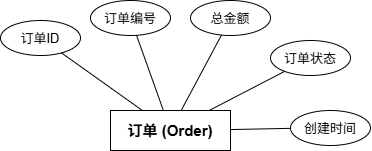

The diagram above was exported from draw.io. Its source (the exported page's mxGraphModel, read from the mxfile embedded in the PNG):
<mxGraphModel dx="1215" dy="731" grid="0" gridSize="10" guides="1" tooltips="1" connect="1" arrows="1" fold="1" page="1" pageScale="1" pageWidth="291" pageHeight="413" math="0" shadow="0">
  <root>
    <mxCell id="0" />
    <mxCell id="1" parent="0" />
    <mxCell id="en_order" parent="1" style="rounded=0;whiteSpace=wrap;html=1;fontSize=15;fontStyle=1;fillColor=none;strokeColor=#000000;" value="订单 (Order)" vertex="1">
      <mxGeometry height="40" width="120" x="750" y="150" as="geometry" />
    </mxCell>
    <mxCell id="a_o1" parent="1" style="ellipse;whiteSpace=wrap;html=1;fontSize=13;fillColor=none;strokeColor=#000000;" value="订单ID" vertex="1">
      <mxGeometry height="35" width="80" x="640" y="60" as="geometry" />
    </mxCell>
    <mxCell id="a_o2" parent="1" style="ellipse;whiteSpace=wrap;html=1;fontSize=13;fillColor=none;strokeColor=#000000;" value="订单编号" vertex="1">
      <mxGeometry height="35" width="80" x="730" y="40" as="geometry" />
    </mxCell>
    <mxCell id="a_o3" parent="1" style="ellipse;whiteSpace=wrap;html=1;fontSize=13;fillColor=none;strokeColor=#000000;" value="总金额" vertex="1">
      <mxGeometry height="35" width="80" x="830" y="40" as="geometry" />
    </mxCell>
    <mxCell id="a_o4" parent="1" style="ellipse;whiteSpace=wrap;html=1;fontSize=13;fillColor=none;strokeColor=#000000;" value="订单状态" vertex="1">
      <mxGeometry height="35" width="80" x="910" y="80" as="geometry" />
    </mxCell>
    <mxCell id="a_o5" parent="1" style="ellipse;whiteSpace=wrap;html=1;fontSize=13;fillColor=none;strokeColor=#000000;" value="创建时间" vertex="1">
      <mxGeometry height="35" width="80" x="930" y="150" as="geometry" />
    </mxCell>
    <mxCell id="ea_o1" edge="1" parent="1" source="a_o1" style="edgeStyle=none;html=1;endArrow=none;strokeColor=#000000;" target="en_order">
      <mxGeometry relative="1" as="geometry" />
    </mxCell>
    <mxCell id="ea_o2" edge="1" parent="1" source="a_o2" style="edgeStyle=none;html=1;endArrow=none;strokeColor=#000000;" target="en_order">
      <mxGeometry relative="1" as="geometry" />
    </mxCell>
    <mxCell id="ea_o3" edge="1" parent="1" source="a_o3" style="edgeStyle=none;html=1;endArrow=none;strokeColor=#000000;" target="en_order">
      <mxGeometry relative="1" as="geometry" />
    </mxCell>
    <mxCell id="ea_o4" edge="1" parent="1" source="a_o4" style="edgeStyle=none;html=1;endArrow=none;strokeColor=#000000;" target="en_order">
      <mxGeometry relative="1" as="geometry" />
    </mxCell>
    <mxCell id="ea_o5" edge="1" parent="1" source="a_o5" style="edgeStyle=none;html=1;endArrow=none;strokeColor=#000000;" target="en_order">
      <mxGeometry relative="1" as="geometry" />
    </mxCell>
  </root>
</mxGraphModel>